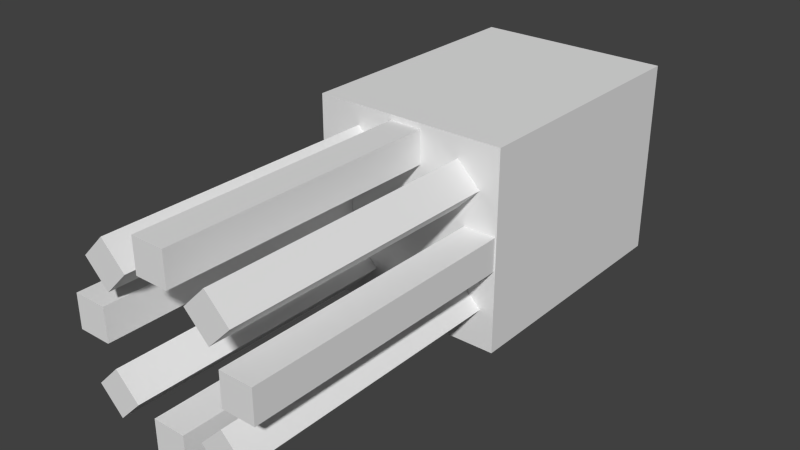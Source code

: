 # Source: squid.blend  (saved by Blender 2.79.0; exported with 4.5.12 LTS)
import bpy
from mathutils import Matrix  # noqa: F401  (used for matrix-valued properties, if any)

bpy.ops.wm.read_factory_settings(use_empty=True)
scene = bpy.context.scene
scene.name = 'Scene'

# ---- collections
col_collection_1 = bpy.data.collections.new('Collection 1'); scene.collection.children.link(col_collection_1)

# ---- world
world_world = bpy.data.worlds.new('World'); scene.world = world_world
world_world.color = (0.05088, 0.05088, 0.05088)
world_world.use_sun_shadow = False
world_world.sun_shadow_jitter_overblur = 0.0
world_world.cycles.sampling_method = 'NONE'
world_world.cycles.sample_map_resolution = 256

# ---- meshes
me_cube_008 = bpy.data.meshes.new('Cube.008')
me_cube_008.from_pydata([(-1.0, -1.0, -1.0), (-1.0, -1.0, 1.0), (-1.0, 1.0, -1.0), (-1.0, 1.0, 1.0), (1.0, -1.0, -1.0), (1.0, -1.0, 1.0), (1.0, 1.0, -1.0), (1.0, 1.0, 1.0)], [], [(0, 1, 3, 2), (2, 3, 7, 6), (6, 7, 5, 4), (4, 5, 1, 0), (2, 6, 4, 0), (7, 3, 1, 5)])
_uv = me_cube_008.uv_layers.new(name='UVMap')
_uv.uv.foreach_set('vector', [0.7812, 0.375, 0.7812, 0.9375, 0.75, 0.9375, 0.75, 0.375, 0.875, 0.375, 0.875, 0.9375, 0.8438, 0.9375, 0.8438, 0.375, 0.8438, 0.375, 0.8438, 0.9375, 0.8125, 0.9375, 0.8125, 0.375, 0.8125, 0.375, 0.8125, 0.9375, 0.7812, 0.9375, 0.7812, 0.375, 0.8438, 1.0, 0.8125, 1.0, 0.8125, 0.9375, 0.8438, 0.9375, 0.8125, 1.0, 0.7812, 1.0, 0.7812, 0.9375, 0.8125, 0.9375])
me_cube_008.use_remesh_preserve_volume = False
me_cube_008.use_remesh_preserve_attributes = False
me_cube_008.use_mirror_vertex_groups = False
me_cube_008.update()
me_cube_007 = bpy.data.meshes.new('Cube.007')
me_cube_007.from_pydata([(-1.0, -1.0, -1.0), (-1.0, -1.0, 1.0), (-1.0, 1.0, -1.0), (-1.0, 1.0, 1.0), (1.0, -1.0, -1.0), (1.0, -1.0, 1.0), (1.0, 1.0, -1.0), (1.0, 1.0, 1.0)], [], [(0, 1, 3, 2), (2, 3, 7, 6), (6, 7, 5, 4), (4, 5, 1, 0), (2, 6, 4, 0), (7, 3, 1, 5)])
_uv = me_cube_007.uv_layers.new(name='UVMap')
_uv.uv.foreach_set('vector', [0.7812, 0.375, 0.7812, 0.9375, 0.75, 0.9375, 0.75, 0.375, 0.8125, 0.375, 0.8125, 0.9375, 0.7812, 0.9375, 0.7812, 0.375, 0.8438, 0.375, 0.8438, 0.9375, 0.8125, 0.9375, 0.8125, 0.375, 0.875, 0.375, 0.875, 0.9375, 0.8438, 0.9375, 0.8438, 0.375, 0.8438, 1.0, 0.8125, 1.0, 0.8125, 0.9375, 0.8438, 0.9375, 0.8125, 1.0, 0.7812, 1.0, 0.7812, 0.9375, 0.8125, 0.9375])
me_cube_007.use_remesh_preserve_volume = False
me_cube_007.use_remesh_preserve_attributes = False
me_cube_007.use_mirror_vertex_groups = False
me_cube_007.update()
me_cube_006 = bpy.data.meshes.new('Cube.006')
me_cube_006.from_pydata([(-1.0, -1.0, -1.0), (-1.0, -1.0, 1.0), (-1.0, 1.0, -1.0), (-1.0, 1.0, 1.0), (1.0, -1.0, -1.0), (1.0, -1.0, 1.0), (1.0, 1.0, -1.0), (1.0, 1.0, 1.0)], [], [(0, 1, 3, 2), (2, 3, 7, 6), (6, 7, 5, 4), (4, 5, 1, 0), (2, 6, 4, 0), (7, 3, 1, 5)])
_uv = me_cube_006.uv_layers.new(name='UVMap')
_uv.uv.foreach_set('vector', [0.7812, 0.375, 0.7812, 0.9375, 0.75, 0.9375, 0.75, 0.375, 0.875, 0.375, 0.875, 0.9375, 0.8438, 0.9375, 0.8438, 0.375, 0.8438, 0.375, 0.8438, 0.9375, 0.8125, 0.9375, 0.8125, 0.375, 0.8125, 0.375, 0.8125, 0.9375, 0.7812, 0.9375, 0.7812, 0.375, 0.8438, 1.0, 0.8125, 1.0, 0.8125, 0.9375, 0.8438, 0.9375, 0.8125, 1.0, 0.7812, 1.0, 0.7812, 0.9375, 0.8125, 0.9375])
me_cube_006.use_remesh_preserve_volume = False
me_cube_006.use_remesh_preserve_attributes = False
me_cube_006.use_mirror_vertex_groups = False
me_cube_006.update()
me_cube_005 = bpy.data.meshes.new('Cube.005')
me_cube_005.from_pydata([(-1.0, -1.0, -1.0), (-1.0, -1.0, 1.0), (-1.0, 1.0, -1.0), (-1.0, 1.0, 1.0), (1.0, -1.0, -1.0), (1.0, -1.0, 1.0), (1.0, 1.0, -1.0), (1.0, 1.0, 1.0)], [], [(0, 1, 3, 2), (2, 3, 7, 6), (6, 7, 5, 4), (4, 5, 1, 0), (2, 6, 4, 0), (7, 3, 1, 5)])
_uv = me_cube_005.uv_layers.new(name='UVMap')
_uv.uv.foreach_set('vector', [0.7812, 0.375, 0.7812, 0.9375, 0.75, 0.9375, 0.75, 0.375, 0.875, 0.375, 0.875, 0.9375, 0.8438, 0.9375, 0.8438, 0.375, 0.8438, 0.375, 0.8438, 0.9375, 0.8125, 0.9375, 0.8125, 0.375, 0.8125, 0.375, 0.8125, 0.9375, 0.7812, 0.9375, 0.7812, 0.375, 0.8438, 1.0, 0.8125, 1.0, 0.8125, 0.9375, 0.8438, 0.9375, 0.8125, 1.0, 0.7812, 1.0, 0.7812, 0.9375, 0.8125, 0.9375])
me_cube_005.use_remesh_preserve_volume = False
me_cube_005.use_remesh_preserve_attributes = False
me_cube_005.use_mirror_vertex_groups = False
me_cube_005.update()
me_cube_004 = bpy.data.meshes.new('Cube.004')
me_cube_004.from_pydata([(-1.0, -1.0, -1.0), (-1.0, -1.0, 1.0), (-1.0, 1.0, -1.0), (-1.0, 1.0, 1.0), (1.0, -1.0, -1.0), (1.0, -1.0, 1.0), (1.0, 1.0, -1.0), (1.0, 1.0, 1.0)], [], [(0, 1, 3, 2), (2, 3, 7, 6), (6, 7, 5, 4), (4, 5, 1, 0), (2, 6, 4, 0), (7, 3, 1, 5)])
_uv = me_cube_004.uv_layers.new(name='UVMap')
_uv.uv.foreach_set('vector', [0.8125, 0.375, 0.8125, 0.9375, 0.7812, 0.9375, 0.7812, 0.375, 0.875, 0.375, 0.875, 0.9375, 0.8438, 0.9375, 0.8438, 0.375, 0.8438, 0.375, 0.8438, 0.9375, 0.8125, 0.9375, 0.8125, 0.375, 0.7812, 0.375, 0.7812, 0.9375, 0.75, 0.9375, 0.75, 0.375, 0.8438, 1.0, 0.8125, 1.0, 0.8125, 0.9375, 0.8438, 0.9375, 0.8125, 1.0, 0.7812, 1.0, 0.7812, 0.9375, 0.8125, 0.9375])
me_cube_004.use_remesh_preserve_volume = False
me_cube_004.use_remesh_preserve_attributes = False
me_cube_004.use_mirror_vertex_groups = False
me_cube_004.update()
me_cube_003 = bpy.data.meshes.new('Cube.003')
me_cube_003.from_pydata([(-1.0, -1.0, -1.0), (-1.0, -1.0, 1.0), (-1.0, 1.0, -1.0), (-1.0, 1.0, 1.0), (1.0, -1.0, -1.0), (1.0, -1.0, 1.0), (1.0, 1.0, -1.0), (1.0, 1.0, 1.0)], [], [(0, 1, 3, 2), (2, 3, 7, 6), (6, 7, 5, 4), (4, 5, 1, 0), (2, 6, 4, 0), (7, 3, 1, 5)])
_uv = me_cube_003.uv_layers.new(name='UVMap')
_uv.uv.foreach_set('vector', [0.7812, 0.375, 0.7812, 0.9375, 0.75, 0.9375, 0.75, 0.375, 0.875, 0.375, 0.875, 0.9375, 0.8438, 0.9375, 0.8438, 0.375, 0.8125, 0.375, 0.8125, 0.9375, 0.7812, 0.9375, 0.7812, 0.375, 0.8438, 0.375, 0.8438, 0.9375, 0.8125, 0.9375, 0.8125, 0.375, 0.8438, 1.0, 0.8125, 1.0, 0.8125, 0.9375, 0.8438, 0.9375, 0.8125, 1.0, 0.7812, 1.0, 0.7812, 0.9375, 0.8125, 0.9375])
me_cube_003.use_remesh_preserve_volume = False
me_cube_003.use_remesh_preserve_attributes = False
me_cube_003.use_mirror_vertex_groups = False
me_cube_003.update()
me_cube_002 = bpy.data.meshes.new('Cube.002')
me_cube_002.from_pydata([(-1.0, -1.0, -1.0), (-1.0, -1.0, 1.0), (-1.0, 1.0, -1.0), (-1.0, 1.0, 1.0), (1.0, -1.0, -1.0), (1.0, -1.0, 1.0), (1.0, 1.0, -1.0), (1.0, 1.0, 1.0)], [], [(0, 1, 3, 2), (2, 3, 7, 6), (6, 7, 5, 4), (4, 5, 1, 0), (2, 6, 4, 0), (7, 3, 1, 5)])
_uv = me_cube_002.uv_layers.new(name='UVMap')
_uv.uv.foreach_set('vector', [0.7812, 0.375, 0.7812, 0.9375, 0.75, 0.9375, 0.75, 0.375, 0.875, 0.375, 0.875, 0.9375, 0.8438, 0.9375, 0.8438, 0.375, 0.8125, 0.375, 0.8125, 0.9375, 0.7812, 0.9375, 0.7812, 0.375, 0.8438, 0.375, 0.8438, 0.9375, 0.8125, 0.9375, 0.8125, 0.375, 0.8438, 1.0, 0.8125, 1.0, 0.8125, 0.9375, 0.8438, 0.9375, 0.8125, 1.0, 0.7812, 1.0, 0.7812, 0.9375, 0.8125, 0.9375])
me_cube_002.use_remesh_preserve_volume = False
me_cube_002.use_remesh_preserve_attributes = False
me_cube_002.use_mirror_vertex_groups = False
me_cube_002.update()
me_cube_001 = bpy.data.meshes.new('Cube.001')
me_cube_001.from_pydata([(-1.0, -1.0, -1.0), (-1.0, -1.0, 1.0), (-1.0, 1.0, -1.0), (-1.0, 1.0, 1.0), (1.0, -1.0, -1.0), (1.0, -1.0, 1.0), (1.0, 1.0, -1.0), (1.0, 1.0, 1.0)], [], [(0, 1, 3, 2), (2, 3, 7, 6), (6, 7, 5, 4), (4, 5, 1, 0), (2, 6, 4, 0), (7, 3, 1, 5)])
_uv = me_cube_001.uv_layers.new(name='UVMap')
_uv.uv.foreach_set('vector', [0.8125, 0.375, 0.8125, 0.9375, 0.7812, 0.9375, 0.7812, 0.375, 0.875, 0.375, 0.875, 0.9375, 0.8438, 0.9375, 0.8438, 0.375, 0.8438, 0.375, 0.8438, 0.9375, 0.8125, 0.9375, 0.8125, 0.375, 0.7812, 0.375, 0.7812, 0.9375, 0.75, 0.9375, 0.75, 0.375, 0.8438, 1.0, 0.8125, 1.0, 0.8125, 0.9375, 0.8438, 0.9375, 0.8125, 1.0, 0.7812, 1.0, 0.7812, 0.9375, 0.8125, 0.9375])
me_cube_001.use_remesh_preserve_volume = False
me_cube_001.use_remesh_preserve_attributes = False
me_cube_001.use_mirror_vertex_groups = False
me_cube_001.update()
me_cube = bpy.data.meshes.new('Cube')
me_cube.from_pydata([(-1.0, -1.0, -1.0), (-1.0, -1.0, 1.0), (-1.0, 1.0, -1.0), (-1.0, 1.0, 1.0), (1.0, -1.0, -1.0), (1.0, -1.0, 1.0), (1.0, 1.0, -1.0), (1.0, 1.0, 1.0)], [], [(0, 1, 3, 2), (2, 3, 7, 6), (6, 7, 5, 4), (4, 5, 1, 0), (2, 6, 4, 0), (7, 3, 1, 5)])
_uv = me_cube.uv_layers.new(name='UVMap')
_uv.uv.foreach_set('vector', [0.1875, 0.125, 0.1875, 0.625, 0.0, 0.625, 0.0, 0.125, 0.75, 0.125, 0.75, 0.625, 0.5625, 0.625, 0.5625, 0.125, 0.5625, 0.125, 0.5625, 0.625, 0.375, 0.625, 0.375, 0.125, 0.375, 0.125, 0.375, 0.625, 0.1875, 0.625, 0.1875, 0.125, 0.5625, 1.0, 0.375, 1.0, 0.375, 0.625, 0.5625, 0.625, 0.375, 1.0, 0.1875, 1.0, 0.1875, 0.625, 0.375, 0.625])
me_cube.use_remesh_preserve_volume = False
me_cube.use_remesh_preserve_attributes = False
me_cube.use_mirror_vertex_groups = False
me_cube.update()
arm_armature = bpy.data.armatures.new('Armature')  # bones are not reproduced

# ---- objects
ob_armature = bpy.data.objects.new('Armature', arm_armature)
ob_leg_back = bpy.data.objects.new('leg.back', me_cube_008)
ob_leg_front = bpy.data.objects.new('leg.front', me_cube_007)
ob_leg_back_right = bpy.data.objects.new('leg.back.right', me_cube_006)
ob_leg_back_left = bpy.data.objects.new('leg.back.left', me_cube_005)
ob_leg_front_left = bpy.data.objects.new('leg.front.left', me_cube_004)
ob_leg_front_right = bpy.data.objects.new('leg.front.right', me_cube_003)
ob_leg_middle_right = bpy.data.objects.new('leg.middle.right', me_cube_002)
ob_leg_middle_left = bpy.data.objects.new('leg.middle.left', me_cube_001)
ob_head = bpy.data.objects.new('head', me_cube)

# ---- transforms, parenting, visibility, modifiers, constraints
ob_armature.location = (0.0, 0.7396, 1.893)
ob_armature.rotation_euler = (-1.571, -2.22e-16, 2.22e-16)
ob_armature.show_in_front = True
ob_armature.lineart.crease_threshold = 0.0
ob_leg_back.parent = ob_armature
ob_leg_back.matrix_parent_inverse = Matrix(((1.0, 2.22e-16, 2.22e-16, -5.846e-16), (2.22e-16, -4.371e-08, -1.0, 1.893), (-2.22e-16, 1.0, -2.98e-08, -0.7396), (0.0, 0.0, 0.0, 1.0)))
ob_leg_back.location = (0.0, -3.26, 0.9031)
ob_leg_back.rotation_euler = (-1.571, -2.22e-16, 2.22e-16)
ob_leg_back.scale = (0.2, 0.2, 1.8)
ob_leg_back.lineart.crease_threshold = 0.0
_vg = ob_leg_back.vertex_groups.new(name='head')
_vg = ob_leg_back.vertex_groups.new(name='leg.front')
_vg = ob_leg_back.vertex_groups.new(name='leg.back')
_vg.add([0, 1, 2, 3, 4, 5, 6, 7], 1.0, 'REPLACE')
_vg = ob_leg_back.vertex_groups.new(name='leg.middle.left')
_vg = ob_leg_back.vertex_groups.new(name='leg.middle.right')
_vg = ob_leg_back.vertex_groups.new(name='leg.front.right')
_vg = ob_leg_back.vertex_groups.new(name='leg.front.left')
_vg = ob_leg_back.vertex_groups.new(name='leg.back.left')
_vg = ob_leg_back.vertex_groups.new(name='leg.back.right')
_m = ob_leg_back.modifiers.new('Armature', 'ARMATURE')
_m.object = ob_armature
ob_leg_front.parent = ob_armature
ob_leg_front.matrix_parent_inverse = Matrix(((1.0, 2.22e-16, 2.22e-16, -5.846e-16), (2.22e-16, -4.371e-08, -1.0, 1.893), (-2.22e-16, 1.0, -2.98e-08, -0.7396), (0.0, 0.0, 0.0, 1.0)))
ob_leg_front.location = (-0.007949, -3.26, 2.818)
ob_leg_front.rotation_euler = (-1.571, -2.22e-16, 2.22e-16)
ob_leg_front.scale = (0.2, 0.2, 1.8)
ob_leg_front.lineart.crease_threshold = 0.0
_vg = ob_leg_front.vertex_groups.new(name='head')
_vg = ob_leg_front.vertex_groups.new(name='leg.front')
_vg.add([0, 1, 2, 3, 4, 5, 6, 7], 1.0, 'REPLACE')
_vg = ob_leg_front.vertex_groups.new(name='leg.back')
_vg = ob_leg_front.vertex_groups.new(name='leg.middle.left')
_vg = ob_leg_front.vertex_groups.new(name='leg.middle.right')
_vg = ob_leg_front.vertex_groups.new(name='leg.front.right')
_vg = ob_leg_front.vertex_groups.new(name='leg.front.left')
_vg = ob_leg_front.vertex_groups.new(name='leg.back.left')
_vg = ob_leg_front.vertex_groups.new(name='leg.back.right')
_m = ob_leg_front.modifiers.new('Armature', 'ARMATURE')
_m.object = ob_armature
ob_leg_back_right.parent = ob_armature
ob_leg_back_right.matrix_parent_inverse = Matrix(((1.0, 2.22e-16, 2.22e-16, -5.846e-16), (2.22e-16, -4.371e-08, -1.0, 1.893), (-2.22e-16, 1.0, -2.98e-08, -0.7396), (0.0, 0.0, 0.0, 1.0)))
ob_leg_back_right.location = (-0.7119, -3.26, 1.146)
ob_leg_back_right.rotation_euler = (-1.571, 0.7854, 5.96e-08)
ob_leg_back_right.scale = (0.2, 0.2, 1.8)
ob_leg_back_right.lineart.crease_threshold = 0.0
_vg = ob_leg_back_right.vertex_groups.new(name='head')
_vg = ob_leg_back_right.vertex_groups.new(name='leg.front')
_vg = ob_leg_back_right.vertex_groups.new(name='leg.back')
_vg = ob_leg_back_right.vertex_groups.new(name='leg.middle.left')
_vg = ob_leg_back_right.vertex_groups.new(name='leg.middle.right')
_vg = ob_leg_back_right.vertex_groups.new(name='leg.front.right')
_vg = ob_leg_back_right.vertex_groups.new(name='leg.front.left')
_vg = ob_leg_back_right.vertex_groups.new(name='leg.back.left')
_vg = ob_leg_back_right.vertex_groups.new(name='leg.back.right')
_vg.add([0, 1, 2, 3, 4, 5, 6, 7], 1.0, 'REPLACE')
_m = ob_leg_back_right.modifiers.new('Armature', 'ARMATURE')
_m.object = ob_armature
ob_leg_back_left.parent = ob_armature
ob_leg_back_left.matrix_parent_inverse = Matrix(((1.0, 2.22e-16, 2.22e-16, -5.846e-16), (2.22e-16, -4.371e-08, -1.0, 1.893), (-2.22e-16, 1.0, -2.98e-08, -0.7396), (0.0, 0.0, 0.0, 1.0)))
ob_leg_back_left.location = (0.7406, -3.26, 1.157)
ob_leg_back_left.rotation_euler = (-1.571, -0.7854, -5.96e-08)
ob_leg_back_left.scale = (0.2, 0.2, 1.8)
ob_leg_back_left.lineart.crease_threshold = 0.0
_vg = ob_leg_back_left.vertex_groups.new(name='head')
_vg = ob_leg_back_left.vertex_groups.new(name='leg.front')
_vg = ob_leg_back_left.vertex_groups.new(name='leg.back')
_vg = ob_leg_back_left.vertex_groups.new(name='leg.middle.left')
_vg = ob_leg_back_left.vertex_groups.new(name='leg.middle.right')
_vg = ob_leg_back_left.vertex_groups.new(name='leg.front.right')
_vg = ob_leg_back_left.vertex_groups.new(name='leg.front.left')
_vg = ob_leg_back_left.vertex_groups.new(name='leg.back.left')
_vg.add([0, 1, 2, 3, 4, 5, 6, 7], 1.0, 'REPLACE')
_vg = ob_leg_back_left.vertex_groups.new(name='leg.back.right')
_m = ob_leg_back_left.modifiers.new('Armature', 'ARMATURE')
_m.object = ob_armature
ob_leg_front_left.parent = ob_armature
ob_leg_front_left.matrix_parent_inverse = Matrix(((1.0, 2.22e-16, 2.22e-16, -5.846e-16), (2.22e-16, -4.371e-08, -1.0, 1.893), (-2.22e-16, 1.0, -2.98e-08, -0.7396), (0.0, 0.0, 0.0, 1.0)))
ob_leg_front_left.location = (0.6826, -3.26, 2.546)
ob_leg_front_left.rotation_euler = (-1.571, -0.7854, -5.96e-08)
ob_leg_front_left.scale = (0.2, 0.2, 1.8)
ob_leg_front_left.lineart.crease_threshold = 0.0
_vg = ob_leg_front_left.vertex_groups.new(name='head')
_vg = ob_leg_front_left.vertex_groups.new(name='leg.front')
_vg = ob_leg_front_left.vertex_groups.new(name='leg.back')
_vg = ob_leg_front_left.vertex_groups.new(name='leg.middle.left')
_vg = ob_leg_front_left.vertex_groups.new(name='leg.middle.right')
_vg = ob_leg_front_left.vertex_groups.new(name='leg.front.right')
_vg = ob_leg_front_left.vertex_groups.new(name='leg.front.left')
_vg.add([0, 1, 2, 3, 4, 5, 6, 7], 1.0, 'REPLACE')
_vg = ob_leg_front_left.vertex_groups.new(name='leg.back.left')
_vg = ob_leg_front_left.vertex_groups.new(name='leg.back.right')
_m = ob_leg_front_left.modifiers.new('Armature', 'ARMATURE')
_m.object = ob_armature
ob_leg_front_right.parent = ob_armature
ob_leg_front_right.matrix_parent_inverse = Matrix(((1.0, 2.22e-16, 2.22e-16, -5.846e-16), (2.22e-16, -4.371e-08, -1.0, 1.893), (-2.22e-16, 1.0, -2.98e-08, -0.7396), (0.0, 0.0, 0.0, 1.0)))
ob_leg_front_right.location = (-0.6639, -3.26, 2.563)
ob_leg_front_right.rotation_euler = (-1.571, 0.7854, 5.96e-08)
ob_leg_front_right.scale = (0.2, 0.2, 1.8)
ob_leg_front_right.lineart.crease_threshold = 0.0
_vg = ob_leg_front_right.vertex_groups.new(name='head')
_vg = ob_leg_front_right.vertex_groups.new(name='leg.front')
_vg = ob_leg_front_right.vertex_groups.new(name='leg.back')
_vg = ob_leg_front_right.vertex_groups.new(name='leg.middle.left')
_vg = ob_leg_front_right.vertex_groups.new(name='leg.middle.right')
_vg = ob_leg_front_right.vertex_groups.new(name='leg.front.right')
_vg.add([0, 1, 2, 3, 4, 5, 6, 7], 1.0, 'REPLACE')
_vg = ob_leg_front_right.vertex_groups.new(name='leg.front.left')
_vg = ob_leg_front_right.vertex_groups.new(name='leg.back.left')
_vg = ob_leg_front_right.vertex_groups.new(name='leg.back.right')
_m = ob_leg_front_right.modifiers.new('Armature', 'ARMATURE')
_m.object = ob_armature
ob_leg_middle_right.parent = ob_armature
ob_leg_middle_right.matrix_parent_inverse = Matrix(((1.0, 2.22e-16, 2.22e-16, -5.846e-16), (2.22e-16, -4.371e-08, -1.0, 1.893), (-2.22e-16, 1.0, -2.98e-08, -0.7396), (0.0, 0.0, 0.0, 1.0)))
ob_leg_middle_right.location = (-0.9819, -3.26, 1.881)
ob_leg_middle_right.rotation_euler = (-1.571, -2.22e-16, 2.22e-16)
ob_leg_middle_right.scale = (0.2, 0.2, 1.8)
ob_leg_middle_right.lineart.crease_threshold = 0.0
_vg = ob_leg_middle_right.vertex_groups.new(name='head')
_vg = ob_leg_middle_right.vertex_groups.new(name='leg.front')
_vg = ob_leg_middle_right.vertex_groups.new(name='leg.back')
_vg = ob_leg_middle_right.vertex_groups.new(name='leg.middle.left')
_vg = ob_leg_middle_right.vertex_groups.new(name='leg.middle.right')
_vg.add([0, 1, 2, 3, 4, 5, 6, 7], 1.0, 'REPLACE')
_vg = ob_leg_middle_right.vertex_groups.new(name='leg.front.right')
_vg = ob_leg_middle_right.vertex_groups.new(name='leg.front.left')
_vg = ob_leg_middle_right.vertex_groups.new(name='leg.back.left')
_vg = ob_leg_middle_right.vertex_groups.new(name='leg.back.right')
_m = ob_leg_middle_right.modifiers.new('Armature', 'ARMATURE')
_m.object = ob_armature
ob_leg_middle_left.parent = ob_armature
ob_leg_middle_left.matrix_parent_inverse = Matrix(((1.0, 2.22e-16, 2.22e-16, -5.846e-16), (2.22e-16, -4.371e-08, -1.0, 1.893), (-2.22e-16, 1.0, -2.98e-08, -0.7396), (0.0, 0.0, 0.0, 1.0)))
ob_leg_middle_left.location = (0.982, -3.26, 1.881)
ob_leg_middle_left.rotation_euler = (-1.571, -2.22e-16, 2.22e-16)
ob_leg_middle_left.scale = (0.2, 0.2, 1.8)
ob_leg_middle_left.lineart.crease_threshold = 0.0
_vg = ob_leg_middle_left.vertex_groups.new(name='head')
_vg = ob_leg_middle_left.vertex_groups.new(name='leg.front')
_vg = ob_leg_middle_left.vertex_groups.new(name='leg.back')
_vg = ob_leg_middle_left.vertex_groups.new(name='leg.middle.left')
_vg.add([0, 1, 2, 3, 4, 5, 6, 7], 1.0, 'REPLACE')
_vg = ob_leg_middle_left.vertex_groups.new(name='leg.middle.right')
_vg = ob_leg_middle_left.vertex_groups.new(name='leg.front.right')
_vg = ob_leg_middle_left.vertex_groups.new(name='leg.front.left')
_vg = ob_leg_middle_left.vertex_groups.new(name='leg.back.left')
_vg = ob_leg_middle_left.vertex_groups.new(name='leg.back.right')
_m = ob_leg_middle_left.modifiers.new('Armature', 'ARMATURE')
_m.object = ob_armature
ob_head.parent = ob_armature
ob_head.matrix_parent_inverse = Matrix(((1.0, 2.22e-16, 2.22e-16, -5.846e-16), (2.22e-16, -4.371e-08, -1.0, 1.893), (-2.22e-16, 1.0, -2.98e-08, -0.7396), (0.0, 0.0, 0.0, 1.0)))
ob_head.location = (3.638e-12, -0.06012, 1.881)
ob_head.rotation_euler = (-1.571, -2.22e-16, 2.22e-16)
ob_head.scale = (1.2, 1.2, 1.6)
ob_head.lineart.crease_threshold = 0.0
_vg = ob_head.vertex_groups.new(name='head')
_vg.add([0, 1, 2, 3, 4, 5, 6, 7], 1.0, 'REPLACE')
_vg = ob_head.vertex_groups.new(name='leg.front')
_vg = ob_head.vertex_groups.new(name='leg.back')
_vg = ob_head.vertex_groups.new(name='leg.middle.left')
_vg = ob_head.vertex_groups.new(name='leg.middle.right')
_vg = ob_head.vertex_groups.new(name='leg.front.right')
_vg = ob_head.vertex_groups.new(name='leg.front.left')
_vg = ob_head.vertex_groups.new(name='leg.back.left')
_vg = ob_head.vertex_groups.new(name='leg.back.right')
_m = ob_head.modifiers.new('Armature', 'ARMATURE')
_m.object = ob_armature

# ---- collection membership
col_collection_1.objects.link(ob_armature)
col_collection_1.objects.link(ob_leg_back)
col_collection_1.objects.link(ob_leg_front)
col_collection_1.objects.link(ob_leg_back_right)
col_collection_1.objects.link(ob_leg_back_left)
col_collection_1.objects.link(ob_leg_front_left)
col_collection_1.objects.link(ob_leg_front_right)
col_collection_1.objects.link(ob_leg_middle_right)
col_collection_1.objects.link(ob_leg_middle_left)
col_collection_1.objects.link(ob_head)

# ---- scene / render settings (as saved in the file)
scene.frame_start = 0; scene.frame_end = 50; scene.frame_set(0)
scene.render.engine = 'BLENDER_EEVEE_NEXT'
scene.render.resolution_percentage = 50
scene.render.dither_intensity = 0.0
scene.render.film_transparent = True
scene.cycles.use_denoising = False
scene.cycles.samples = 10
scene.cycles.sampling_pattern = 'TABULATED_SOBOL'
scene.cycles.light_sampling_threshold = 0.0
scene.cycles.use_adaptive_sampling = False
scene.cycles.use_light_tree = False
scene.cycles.blur_glossy = 0.0
scene.cycles.pixel_filter_type = 'GAUSSIAN'
scene.cycles.sample_clamp_indirect = 0.0
scene.view_settings.view_transform = 'Standard'
bpy.context.view_layer.update()

# ---- added for rendering (the .blend has no active camera and no usable light): camera, sun
cam_auto = bpy.data.cameras.new('AutoCamera')
cam_auto.lens = 50.0
cam_auto.sensor_width = 36.0
cam_auto.clip_end = 1000.0
ob_auto_camera = bpy.data.objects.new('AutoCamera', cam_auto)
scene.collection.objects.link(ob_auto_camera)
ob_auto_camera.location = (6.86654, -9.9999, 7.37438)
ob_auto_camera.rotation_euler = (1.09748, -7.21219e-08, 0.694738)
scene.camera = ob_auto_camera
light_auto_sun = bpy.data.lights.new('AutoSun', 'SUN')
light_auto_sun.energy = 3.0
light_auto_sun.angle = 0.0523599
ob_auto_sun = bpy.data.objects.new('AutoSun', light_auto_sun)
scene.collection.objects.link(ob_auto_sun)
ob_auto_sun.rotation_euler = (0.872665, 0.174533, 0.523599)
bpy.context.view_layer.update()
